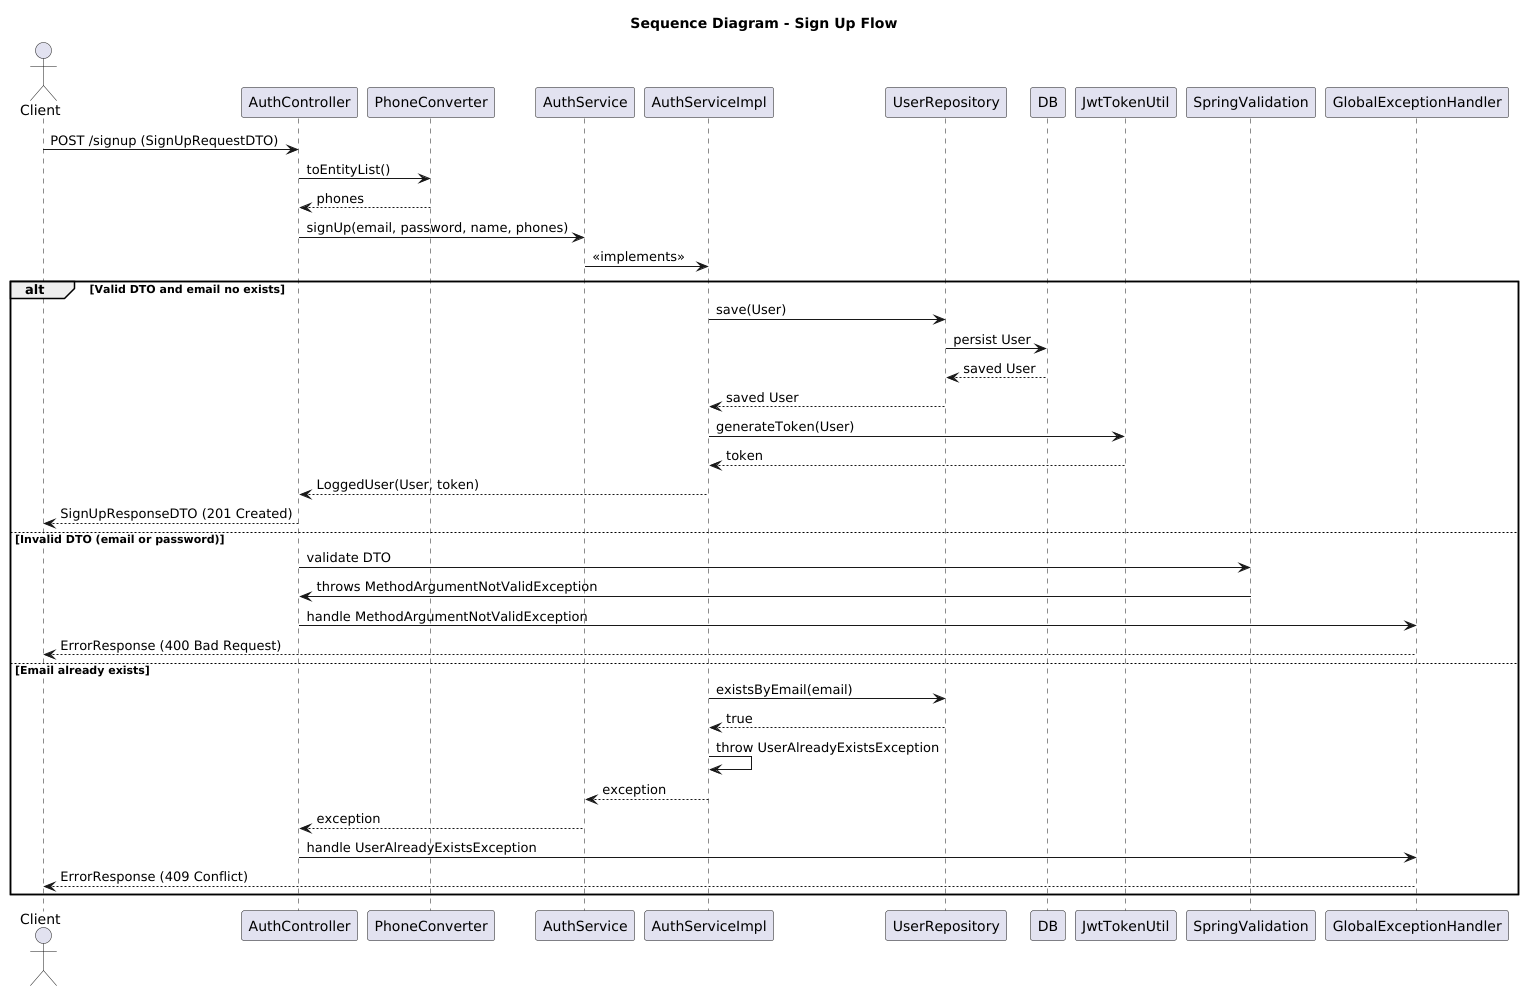

The diagram above was rendered by PlantUML. Its source (embedded in the PNG):
@startuml SequenceDiagramSignup
title Sequence Diagram - Sign Up Flow

actor Client
Client -> AuthController: POST /signup (SignUpRequestDTO)
AuthController -> PhoneConverter: toEntityList()
PhoneConverter --> AuthController: phones
AuthController -> AuthService: signUp(email, password, name, phones)
AuthService -> AuthServiceImpl: «implements»

alt Valid DTO and email no exists
    AuthServiceImpl -> UserRepository: save(User)
    UserRepository -> DB: persist User
    DB --> UserRepository: saved User
    UserRepository --> AuthServiceImpl: saved User

    AuthServiceImpl -> JwtTokenUtil: generateToken(User)
    JwtTokenUtil --> AuthServiceImpl: token

    AuthServiceImpl --> AuthController: LoggedUser(User, token)
    AuthController --> Client: SignUpResponseDTO (201 Created)
else Invalid DTO (email or password)
    AuthController -> SpringValidation: validate DTO
    SpringValidation -> AuthController: throws MethodArgumentNotValidException
    AuthController -> GlobalExceptionHandler: handle MethodArgumentNotValidException
    GlobalExceptionHandler --> Client: ErrorResponse (400 Bad Request)
else Email already exists
    AuthServiceImpl -> UserRepository: existsByEmail(email)
    UserRepository --> AuthServiceImpl: true
    AuthServiceImpl -> AuthServiceImpl: throw UserAlreadyExistsException
    AuthServiceImpl --> AuthService: exception
    AuthService --> AuthController: exception
    AuthController -> GlobalExceptionHandler: handle UserAlreadyExistsException
    GlobalExceptionHandler --> Client: ErrorResponse (409 Conflict)
end

@enduml